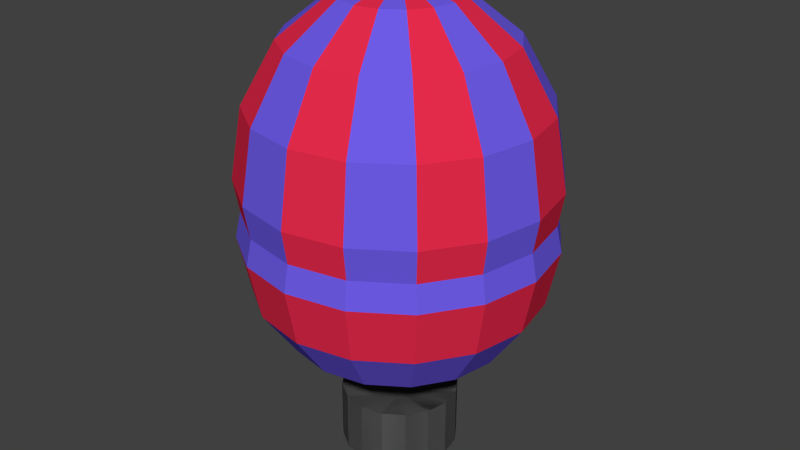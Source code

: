 # Source: baloon.blend  (saved by Blender 2.74.0; exported with 4.5.12 LTS)
import bpy
from mathutils import Matrix  # noqa: F401  (used for matrix-valued properties, if any)

bpy.ops.wm.read_factory_settings(use_empty=True)
scene = bpy.context.scene
scene.name = 'Scene'

# ---- collections
col_collection_1 = bpy.data.collections.new('Collection 1'); scene.collection.children.link(col_collection_1)

# ---- materials (node trees are filled in below, after node groups)
mat_material_002 = bpy.data.materials.new('Material.002')
mat_material_002.alpha_threshold = 0.0
mat_material_002.use_transparent_shadow = False
mat_material_002.diffuse_color = (0.156, 0.1058, 0.8, 1.0)
mat_material_002.roughness = 0.5
mat_material_001 = bpy.data.materials.new('Material.001')
mat_material_001.alpha_threshold = 0.0
mat_material_001.use_transparent_shadow = False
mat_material_001.diffuse_color = (0.8, 0.0243, 0.07167, 1.0)
mat_material_001.roughness = 0.5
mat_material_003 = bpy.data.materials.new('Material.003')
mat_material_003.alpha_threshold = 0.0
mat_material_003.use_transparent_shadow = False
mat_material_003.diffuse_color = (0.1523, 0.1523, 0.1523, 1.0)
mat_material_003.roughness = 0.5

# ---- material node trees

# ---- world
world_world = bpy.data.worlds.new('World'); scene.world = world_world
world_world.color = (0.05088, 0.05088, 0.05088)
world_world.use_sun_shadow = False
world_world.sun_shadow_jitter_overblur = 0.0
world_world.cycles.sampling_method = 'MANUAL'
world_world.cycles.sample_map_resolution = 256

# ---- meshes
me_sphere_001 = bpy.data.meshes.new('Sphere.001')
me_sphere_001.from_pydata([(-0.3827, 0.0, 2.498), (-0.7071, 0.0, 2.291), (-0.9239, 0.0, 1.981), (-1.0, 0.0, 1.615), (-0.9239, 0.0, 1.25), (-0.7071, 0.0, 0.9398), (-0.3827, 0.0, 0.7327), (-0.3536, 0.1464, 2.498), (-0.6533, 0.2706, 2.291), (-0.8536, 0.3536, 1.981), (-0.9239, 0.3827, 1.615), (-0.8536, 0.3536, 1.25), (-0.6533, 0.2706, 0.9398), (-0.3536, 0.1464, 0.7327), (-0.2706, 0.2706, 2.498), (-0.5, 0.5, 2.291), (-0.6533, 0.6533, 1.981), (-0.7071, 0.7071, 1.615), (-0.6533, 0.6533, 1.25), (-0.5, 0.5, 0.9398), (-0.2706, 0.2706, 0.7327), (-1.51e-07, 0.0, 0.7914), (-0.1464, 0.3536, 2.498), (-0.2706, 0.6533, 2.291), (-0.3536, 0.8536, 1.981), (-0.3827, 0.9239, 1.615), (-0.3536, 0.8536, 1.25), (-0.2706, 0.6533, 0.9398), (-0.1464, 0.3536, 0.7327), (-1.307e-07, 0.3827, 2.498), (-7.11e-08, 0.7071, 2.291), (-1.149e-08, 0.9239, 1.981), (-1.149e-08, 1.0, 1.615), (-1.149e-08, 0.9239, 1.25), (-7.11e-08, 0.7071, 0.9398), (-5.62e-08, 0.3827, 0.7327), (0.1464, 0.3536, 2.498), (0.2706, 0.6533, 2.291), (0.3536, 0.8536, 1.981), (0.3827, 0.9239, 1.615), (0.3536, 0.8536, 1.25), (0.2706, 0.6533, 0.9398), (0.1464, 0.3536, 0.7327), (-2.578e-07, -1.068e-07, 2.571), (0.2706, 0.2706, 2.498), (0.5, 0.5, 2.291), (0.6533, 0.6533, 1.981), (0.7071, 0.7071, 1.615), (0.6533, 0.6533, 1.25), (0.5, 0.5, 0.9398), (0.2706, 0.2706, 0.7327), (0.3536, 0.1464, 2.498), (0.6533, 0.2706, 2.291), (0.8536, 0.3536, 1.981), (0.9239, 0.3827, 1.615), (0.8536, 0.3536, 1.25), (0.6533, 0.2706, 0.9398), (0.3536, 0.1464, 0.7327), (0.3827, -7.268e-08, 2.498), (0.7071, -2.664e-07, 2.291), (0.9239, -2.962e-07, 1.981), (1.0, -3.26e-07, 1.615), (0.9239, -2.962e-07, 1.25), (0.7071, -2.664e-07, 0.9398), (0.3827, -1.621e-07, 0.7327), (0.3536, -0.1464, 2.498), (0.6533, -0.2706, 2.291), (0.8536, -0.3536, 1.981), (0.9239, -0.3827, 1.615), (0.8536, -0.3536, 1.25), (0.6533, -0.2706, 0.9398), (0.3536, -0.1464, 0.7327), (0.2706, -0.2706, 2.498), (0.5, -0.5, 2.291), (0.6533, -0.6533, 1.981), (0.7071, -0.7071, 1.615), (0.6533, -0.6533, 1.25), (0.5, -0.5, 0.9398), (0.2706, -0.2706, 0.7327), (0.1464, -0.3536, 2.498), (0.2706, -0.6533, 2.291), (0.3536, -0.8536, 1.981), (0.3827, -0.9239, 1.615), (0.3536, -0.8536, 1.25), (0.2706, -0.6533, 0.9398), (0.1464, -0.3536, 0.7327), (-2.499e-07, -0.3827, 2.498), (-4.883e-07, -0.7071, 2.291), (-5.181e-07, -0.9239, 1.981), (-6.075e-07, -1.0, 1.615), (-5.181e-07, -0.9239, 1.25), (-4.883e-07, -0.7071, 0.9398), (-3.393e-07, -0.3827, 0.7327), (-0.1464, -0.3536, 2.498), (-0.2706, -0.6533, 2.291), (-0.3536, -0.8536, 1.981), (-0.3827, -0.9239, 1.615), (-0.3536, -0.8536, 1.25), (-0.2706, -0.6533, 0.9398), (-0.1464, -0.3536, 0.7327), (-0.2706, -0.2706, 2.498), (-0.5, -0.5, 2.291), (-0.6533, -0.6533, 1.981), (-0.7071, -0.7071, 1.615), (-0.6533, -0.6533, 1.25), (-0.5, -0.5, 0.9398), (-0.2706, -0.2706, 0.7327), (-0.3536, -0.1464, 2.498), (-0.6533, -0.2706, 2.291), (-0.8536, -0.3536, 1.981), (-0.9239, -0.3827, 1.615), (-0.8536, -0.3536, 1.25), (-0.6533, -0.2706, 0.9398), (-0.3536, -0.1464, 0.7327), (-0.3827, 0.0, 0.09713), (-0.3536, 0.1464, 0.09713), (-0.2706, 0.2706, 0.09713), (-1.51e-07, 0.0, 0.09713), (-0.1464, 0.3536, 0.09713), (-5.62e-08, 0.3827, 0.09713), (0.1464, 0.3536, 0.09713), (0.2706, 0.2706, 0.09713), (0.3536, 0.1464, 0.09713), (0.3827, -1.621e-07, 0.09713), (0.3536, -0.1464, 0.09713), (0.2706, -0.2706, 0.09713), (0.1464, -0.3536, 0.09713), (-3.393e-07, -0.3827, 0.09713), (-0.1464, -0.3536, 0.09713), (-0.2706, -0.2706, 0.09713), (-0.3536, -0.1464, 0.09713), (-0.3827, 8.051e-09, 0.4971), (-0.3536, 0.1464, 0.4971), (-0.2706, 0.2706, 0.4971), (-1.468e-07, 8.051e-09, 0.4039), (-0.1464, 0.3536, 0.4971), (-5.198e-08, 0.3827, 0.4971), (0.1464, 0.3536, 0.4971), (0.2706, 0.2706, 0.4971), (0.3536, 0.1464, 0.4971), (0.3827, -1.54e-07, 0.4971), (0.3536, -0.1464, 0.4971), (0.2706, -0.2706, 0.4971), (0.1464, -0.3536, 0.4971), (-3.351e-07, -0.3827, 0.4971), (-0.1464, -0.3536, 0.4971), (-0.2706, -0.2706, 0.4971), (-0.3536, -0.1464, 0.4971)], [], [(6, 5, 12, 13), (5, 4, 11, 12), (4, 3, 10, 11), (3, 2, 9, 10), (2, 1, 8, 9), (1, 0, 7, 8), (13, 12, 19, 20), (12, 11, 18, 19), (11, 10, 17, 18), (10, 9, 16, 17), (9, 8, 15, 16), (8, 7, 14, 15), (20, 19, 27, 28), (19, 18, 26, 27), (18, 17, 25, 26), (17, 16, 24, 25), (16, 15, 23, 24), (15, 14, 22, 23), (28, 27, 34, 35), (27, 26, 33, 34), (26, 25, 32, 33), (25, 24, 31, 32), (24, 23, 30, 31), (23, 22, 29, 30), (35, 34, 41, 42), (34, 33, 40, 41), (33, 32, 39, 40), (32, 31, 38, 39), (31, 30, 37, 38), (30, 29, 36, 37), (42, 41, 49, 50), (41, 40, 48, 49), (40, 39, 47, 48), (39, 38, 46, 47), (38, 37, 45, 46), (37, 36, 44, 45), (50, 49, 56, 57), (49, 48, 55, 56), (48, 47, 54, 55), (47, 46, 53, 54), (46, 45, 52, 53), (45, 44, 51, 52), (57, 56, 63, 64), (56, 55, 62, 63), (55, 54, 61, 62), (54, 53, 60, 61), (53, 52, 59, 60), (52, 51, 58, 59), (64, 63, 70, 71), (63, 62, 69, 70), (62, 61, 68, 69), (61, 60, 67, 68), (60, 59, 66, 67), (59, 58, 65, 66), (71, 70, 77, 78), (70, 69, 76, 77), (69, 68, 75, 76), (68, 67, 74, 75), (67, 66, 73, 74), (66, 65, 72, 73), (78, 77, 84, 85), (77, 76, 83, 84), (76, 75, 82, 83), (75, 74, 81, 82), (74, 73, 80, 81), (73, 72, 79, 80), (85, 84, 91, 92), (84, 83, 90, 91), (83, 82, 89, 90), (82, 81, 88, 89), (81, 80, 87, 88), (80, 79, 86, 87), (92, 91, 98, 99), (91, 90, 97, 98), (90, 89, 96, 97), (89, 88, 95, 96), (88, 87, 94, 95), (87, 86, 93, 94), (99, 98, 105, 106), (98, 97, 104, 105), (97, 96, 103, 104), (96, 95, 102, 103), (95, 94, 101, 102), (94, 93, 100, 101), (106, 105, 112, 113), (105, 104, 111, 112), (104, 103, 110, 111), (103, 102, 109, 110), (102, 101, 108, 109), (101, 100, 107, 108), (21, 6, 13), (0, 43, 7), (21, 13, 20), (7, 43, 14), (21, 20, 28), (14, 43, 22), (21, 28, 35), (22, 43, 29), (21, 35, 42), (29, 43, 36), (21, 42, 50), (36, 43, 44), (21, 50, 57), (44, 43, 51), (21, 57, 64), (51, 43, 58), (21, 64, 71), (58, 43, 65), (21, 71, 78), (65, 43, 72), (21, 78, 85), (72, 43, 79), (21, 85, 92), (79, 43, 86), (21, 92, 99), (86, 43, 93), (21, 99, 106), (93, 43, 100), (21, 106, 113), (100, 43, 107), (21, 113, 6), (113, 112, 5, 6), (112, 111, 4, 5), (111, 110, 3, 4), (110, 109, 2, 3), (109, 108, 1, 2), (108, 107, 0, 1), (107, 43, 0), (117, 114, 115), (117, 115, 116), (117, 116, 118), (117, 118, 119), (117, 119, 120), (117, 120, 121), (117, 121, 122), (117, 122, 123), (117, 123, 124), (117, 124, 125), (117, 125, 126), (117, 126, 127), (117, 127, 128), (117, 128, 129), (117, 129, 130), (117, 130, 114), (134, 132, 131), (134, 133, 132), (134, 135, 133), (134, 136, 135), (134, 137, 136), (134, 138, 137), (134, 139, 138), (134, 140, 139), (134, 141, 140), (134, 142, 141), (134, 143, 142), (134, 144, 143), (134, 145, 144), (134, 146, 145), (134, 147, 146), (134, 131, 147), (121, 138, 139, 122), (119, 136, 137, 120), (116, 133, 135, 118), (128, 145, 146, 129), (126, 143, 144, 127), (124, 141, 142, 125), (122, 139, 140, 123), (120, 137, 138, 121), (118, 135, 136, 119), (129, 146, 147, 130), (115, 132, 133, 116), (127, 144, 145, 128), (114, 131, 132, 115), (125, 142, 143, 126), (123, 140, 141, 124), (130, 147, 131, 114)])
me_sphere_001.polygons.foreach_set('material_index', [1, 0, 1, 0, 1, 0, 1, 0, 1, 0, 1, 0, 1, 0, 1, 0, 1, 0, 1, 0, 1, 0, 1, 0, 1, 0, 1, 0, 1, 0, 1, 0, 1, 0, 1, 0, 1, 0, 1, 0, 1, 0, 1, 0, 1, 0, 1, 0, 1, 0, 1, 0, 1, 0, 1, 0, 1, 0, 1, 0, 1, 0, 1, 0, 1, 0, 1, 0, 1, 0, 1, 0, 1, 0, 1, 0, 1, 0, 1, 0, 1, 0, 1, 0, 1, 0, 1, 0, 1, 0, 2, 1, 2, 1, 2, 1, 2, 1, 2, 1, 2, 1, 2, 1, 2, 1, 2, 1, 2, 1, 2, 1, 2, 1, 2, 1, 2, 1, 2, 1, 2, 1, 0, 1, 0, 1, 0, 1, 2, 2, 2, 2, 2, 2, 2, 2, 2, 2, 2, 2, 2, 2, 2, 2, 2, 2, 2, 2, 2, 2, 2, 2, 2, 2, 2, 2, 2, 2, 2, 2, 2, 2, 2, 2, 2, 2, 2, 2, 2, 2, 2, 2, 2, 2, 2, 2])
me_sphere_001.materials.append(mat_material_002)
me_sphere_001.materials.append(mat_material_001)
me_sphere_001.materials.append(mat_material_003)
me_sphere_001.use_remesh_preserve_volume = False
me_sphere_001.use_remesh_preserve_attributes = False
me_sphere_001.use_mirror_vertex_groups = False
me_sphere_001.update()
me_sphere = bpy.data.meshes.new('Sphere')
me_sphere.from_pydata([(-0.3827, 0.0, 3.109), (-0.7071, 0.0, 2.849), (-0.9239, 0.0, 2.459), (-1.0, 0.0, 2.0), (-0.9239, 0.0, 1.541), (-0.7071, 0.0, 1.151), (-0.3827, 0.0, 0.8913), (-0.3536, 0.1464, 3.109), (-0.6533, 0.2706, 2.849), (-0.8536, 0.3536, 2.459), (-0.9239, 0.3827, 2.0), (-0.8536, 0.3536, 1.541), (-0.6533, 0.2706, 1.151), (-0.3536, 0.1464, 0.8913), (-0.2706, 0.2706, 3.109), (-0.5, 0.5, 2.849), (-0.6533, 0.6533, 2.459), (-0.7071, 0.7071, 2.0), (-0.6533, 0.6533, 1.541), (-0.5, 0.5, 1.151), (-0.2706, 0.2706, 0.8913), (-1.51e-07, 0.0, 0.965), (-0.1464, 0.3536, 3.109), (-0.2706, 0.6533, 2.849), (-0.3536, 0.8536, 2.459), (-0.3827, 0.9239, 2.0), (-0.3536, 0.8536, 1.541), (-0.2706, 0.6533, 1.151), (-0.1464, 0.3536, 0.8913), (-1.307e-07, 0.3827, 3.109), (-7.11e-08, 0.7071, 2.849), (-1.149e-08, 0.9239, 2.459), (-1.149e-08, 1.0, 2.0), (-1.149e-08, 0.9239, 1.541), (-7.11e-08, 0.7071, 1.151), (-5.62e-08, 0.3827, 0.8913), (0.1464, 0.3536, 3.109), (0.2706, 0.6533, 2.849), (0.3536, 0.8536, 2.459), (0.3827, 0.9239, 2.0), (0.3536, 0.8536, 1.541), (0.2706, 0.6533, 1.151), (0.1464, 0.3536, 0.8913), (-2.578e-07, -1.068e-07, 3.2), (0.2706, 0.2706, 3.109), (0.5, 0.5, 2.849), (0.6533, 0.6533, 2.459), (0.7071, 0.7071, 2.0), (0.6533, 0.6533, 1.541), (0.5, 0.5, 1.151), (0.2706, 0.2706, 0.8913), (0.3536, 0.1464, 3.109), (0.6533, 0.2706, 2.849), (0.8536, 0.3536, 2.459), (0.9239, 0.3827, 2.0), (0.8536, 0.3536, 1.541), (0.6533, 0.2706, 1.151), (0.3536, 0.1464, 0.8913), (0.3827, -7.268e-08, 3.109), (0.7071, -2.664e-07, 2.849), (0.9239, -2.962e-07, 2.459), (1.0, -3.26e-07, 2.0), (0.9239, -2.962e-07, 1.541), (0.7071, -2.664e-07, 1.151), (0.3827, -1.621e-07, 0.8913), (0.3536, -0.1464, 3.109), (0.6533, -0.2706, 2.849), (0.8536, -0.3536, 2.459), (0.9239, -0.3827, 2.0), (0.8536, -0.3536, 1.541), (0.6533, -0.2706, 1.151), (0.3536, -0.1464, 0.8913), (0.2706, -0.2706, 3.109), (0.5, -0.5, 2.849), (0.6533, -0.6533, 2.459), (0.7071, -0.7071, 2.0), (0.6533, -0.6533, 1.541), (0.5, -0.5, 1.151), (0.2706, -0.2706, 0.8913), (0.1464, -0.3536, 3.109), (0.2706, -0.6533, 2.849), (0.3536, -0.8536, 2.459), (0.3827, -0.9239, 2.0), (0.3536, -0.8536, 1.541), (0.2706, -0.6533, 1.151), (0.1464, -0.3536, 0.8913), (-2.499e-07, -0.3827, 3.109), (-4.883e-07, -0.7071, 2.849), (-5.181e-07, -0.9239, 2.459), (-6.075e-07, -1.0, 2.0), (-5.181e-07, -0.9239, 1.541), (-4.883e-07, -0.7071, 1.151), (-3.393e-07, -0.3827, 0.8913), (-0.1464, -0.3536, 3.109), (-0.2706, -0.6533, 2.849), (-0.3536, -0.8536, 2.459), (-0.3827, -0.9239, 2.0), (-0.3536, -0.8536, 1.541), (-0.2706, -0.6533, 1.151), (-0.1464, -0.3536, 0.8913), (-0.2706, -0.2706, 3.109), (-0.5, -0.5, 2.849), (-0.6533, -0.6533, 2.459), (-0.7071, -0.7071, 2.0), (-0.6533, -0.6533, 1.541), (-0.5, -0.5, 1.151), (-0.2706, -0.2706, 0.8913), (-0.3536, -0.1464, 3.109), (-0.6533, -0.2706, 2.849), (-0.8536, -0.3536, 2.459), (-0.9239, -0.3827, 2.0), (-0.8536, -0.3536, 1.541), (-0.6533, -0.2706, 1.151), (-0.3536, -0.1464, 0.8913), (-0.3827, 0.0, 0.09713), (-0.3536, 0.1464, 0.09713), (-0.2706, 0.2706, 0.09713), (-1.51e-07, 0.0, 0.09713), (-0.1464, 0.3536, 0.09713), (-5.62e-08, 0.3827, 0.09713), (0.1464, 0.3536, 0.09713), (0.2706, 0.2706, 0.09713), (0.3536, 0.1464, 0.09713), (0.3827, -1.621e-07, 0.09713), (0.3536, -0.1464, 0.09713), (0.2706, -0.2706, 0.09713), (0.1464, -0.3536, 0.09713), (-3.393e-07, -0.3827, 0.09713), (-0.1464, -0.3536, 0.09713), (-0.2706, -0.2706, 0.09713), (-0.3536, -0.1464, 0.09713), (-0.3827, 8.051e-09, 0.4971), (-0.3536, 0.1464, 0.4971), (-0.2706, 0.2706, 0.4971), (-1.468e-07, 8.051e-09, 0.4039), (-0.1464, 0.3536, 0.4971), (-5.198e-08, 0.3827, 0.4971), (0.1464, 0.3536, 0.4971), (0.2706, 0.2706, 0.4971), (0.3536, 0.1464, 0.4971), (0.3827, -1.54e-07, 0.4971), (0.3536, -0.1464, 0.4971), (0.2706, -0.2706, 0.4971), (0.1464, -0.3536, 0.4971), (-3.351e-07, -0.3827, 0.4971), (-0.1464, -0.3536, 0.4971), (-0.2706, -0.2706, 0.4971), (-0.3536, -0.1464, 0.4971)], [], [(6, 5, 12, 13), (5, 4, 11, 12), (4, 3, 10, 11), (3, 2, 9, 10), (2, 1, 8, 9), (1, 0, 7, 8), (13, 12, 19, 20), (12, 11, 18, 19), (11, 10, 17, 18), (10, 9, 16, 17), (9, 8, 15, 16), (8, 7, 14, 15), (20, 19, 27, 28), (19, 18, 26, 27), (18, 17, 25, 26), (17, 16, 24, 25), (16, 15, 23, 24), (15, 14, 22, 23), (28, 27, 34, 35), (27, 26, 33, 34), (26, 25, 32, 33), (25, 24, 31, 32), (24, 23, 30, 31), (23, 22, 29, 30), (35, 34, 41, 42), (34, 33, 40, 41), (33, 32, 39, 40), (32, 31, 38, 39), (31, 30, 37, 38), (30, 29, 36, 37), (42, 41, 49, 50), (41, 40, 48, 49), (40, 39, 47, 48), (39, 38, 46, 47), (38, 37, 45, 46), (37, 36, 44, 45), (50, 49, 56, 57), (49, 48, 55, 56), (48, 47, 54, 55), (47, 46, 53, 54), (46, 45, 52, 53), (45, 44, 51, 52), (57, 56, 63, 64), (56, 55, 62, 63), (55, 54, 61, 62), (54, 53, 60, 61), (53, 52, 59, 60), (52, 51, 58, 59), (64, 63, 70, 71), (63, 62, 69, 70), (62, 61, 68, 69), (61, 60, 67, 68), (60, 59, 66, 67), (59, 58, 65, 66), (71, 70, 77, 78), (70, 69, 76, 77), (69, 68, 75, 76), (68, 67, 74, 75), (67, 66, 73, 74), (66, 65, 72, 73), (78, 77, 84, 85), (77, 76, 83, 84), (76, 75, 82, 83), (75, 74, 81, 82), (74, 73, 80, 81), (73, 72, 79, 80), (85, 84, 91, 92), (84, 83, 90, 91), (83, 82, 89, 90), (82, 81, 88, 89), (81, 80, 87, 88), (80, 79, 86, 87), (92, 91, 98, 99), (91, 90, 97, 98), (90, 89, 96, 97), (89, 88, 95, 96), (88, 87, 94, 95), (87, 86, 93, 94), (99, 98, 105, 106), (98, 97, 104, 105), (97, 96, 103, 104), (96, 95, 102, 103), (95, 94, 101, 102), (94, 93, 100, 101), (106, 105, 112, 113), (105, 104, 111, 112), (104, 103, 110, 111), (103, 102, 109, 110), (102, 101, 108, 109), (101, 100, 107, 108), (21, 6, 13), (0, 43, 7), (21, 13, 20), (7, 43, 14), (21, 20, 28), (14, 43, 22), (21, 28, 35), (22, 43, 29), (21, 35, 42), (29, 43, 36), (21, 42, 50), (36, 43, 44), (21, 50, 57), (44, 43, 51), (21, 57, 64), (51, 43, 58), (21, 64, 71), (58, 43, 65), (21, 71, 78), (65, 43, 72), (21, 78, 85), (72, 43, 79), (21, 85, 92), (79, 43, 86), (21, 92, 99), (86, 43, 93), (21, 99, 106), (93, 43, 100), (21, 106, 113), (100, 43, 107), (21, 113, 6), (113, 112, 5, 6), (112, 111, 4, 5), (111, 110, 3, 4), (110, 109, 2, 3), (109, 108, 1, 2), (108, 107, 0, 1), (107, 43, 0), (117, 114, 115), (117, 115, 116), (117, 116, 118), (117, 118, 119), (117, 119, 120), (117, 120, 121), (117, 121, 122), (117, 122, 123), (117, 123, 124), (117, 124, 125), (117, 125, 126), (117, 126, 127), (117, 127, 128), (117, 128, 129), (117, 129, 130), (117, 130, 114), (134, 132, 131), (134, 133, 132), (134, 135, 133), (134, 136, 135), (134, 137, 136), (134, 138, 137), (134, 139, 138), (134, 140, 139), (134, 141, 140), (134, 142, 141), (134, 143, 142), (134, 144, 143), (134, 145, 144), (134, 146, 145), (134, 147, 146), (134, 131, 147), (121, 138, 139, 122), (119, 136, 137, 120), (116, 133, 135, 118), (128, 145, 146, 129), (126, 143, 144, 127), (124, 141, 142, 125), (122, 139, 140, 123), (120, 137, 138, 121), (118, 135, 136, 119), (129, 146, 147, 130), (115, 132, 133, 116), (127, 144, 145, 128), (114, 131, 132, 115), (125, 142, 143, 126), (123, 140, 141, 124), (130, 147, 131, 114)])
me_sphere.polygons.foreach_set('material_index', [0, 0, 0, 0, 0, 0, 1, 1, 1, 1, 1, 1, 0, 0, 0, 0, 0, 0, 1, 1, 1, 1, 1, 1, 0, 0, 0, 0, 0, 0, 1, 1, 1, 1, 1, 1, 0, 0, 0, 0, 0, 0, 1, 1, 1, 1, 1, 1, 0, 0, 0, 0, 0, 0, 1, 1, 1, 1, 1, 1, 0, 0, 0, 0, 0, 0, 1, 1, 1, 1, 1, 1, 0, 0, 0, 0, 0, 0, 1, 1, 1, 1, 1, 1, 0, 0, 0, 0, 0, 0, 2, 0, 2, 1, 2, 0, 2, 1, 2, 0, 2, 1, 2, 0, 2, 1, 2, 0, 2, 1, 2, 0, 2, 1, 2, 0, 2, 1, 2, 0, 2, 1, 1, 1, 1, 1, 1, 1, 2, 2, 2, 2, 2, 2, 2, 2, 2, 2, 2, 2, 2, 2, 2, 2, 2, 2, 2, 2, 2, 2, 2, 2, 2, 2, 2, 2, 2, 2, 2, 2, 2, 2, 2, 2, 2, 2, 2, 2, 2, 2, 2, 2, 2, 2, 2, 2])
me_sphere.materials.append(mat_material_002)
me_sphere.materials.append(mat_material_001)
me_sphere.materials.append(mat_material_003)
me_sphere.use_remesh_preserve_volume = False
me_sphere.use_remesh_preserve_attributes = False
me_sphere.use_mirror_vertex_groups = False
me_sphere.update()

# ---- objects
ob_baloon2 = bpy.data.objects.new('Baloon2', me_sphere_001)
ob_baloon1 = bpy.data.objects.new('Baloon1', me_sphere)

# ---- transforms, parenting, visibility, modifiers, constraints
ob_baloon2.location = (0.0, 0.0, 0.0)
ob_baloon2.lineart.crease_threshold = 0.0
ob_baloon1.location = (0.0, 0.0, 0.0)
ob_baloon1.lineart.crease_threshold = 0.0

# ---- collection membership
col_collection_1.objects.link(ob_baloon2)
col_collection_1.objects.link(ob_baloon1)

# ---- scene / render settings (as saved in the file)
scene.frame_start = 1; scene.frame_end = 250; scene.frame_set(1)
scene.render.engine = 'BLENDER_EEVEE_NEXT'
scene.render.resolution_percentage = 50
scene.render.dither_intensity = 0.0
scene.cycles.use_denoising = False
scene.cycles.samples = 10
scene.cycles.sampling_pattern = 'TABULATED_SOBOL'
scene.cycles.light_sampling_threshold = 0.0
scene.cycles.use_adaptive_sampling = False
scene.cycles.use_light_tree = False
scene.cycles.blur_glossy = 0.0
scene.cycles.pixel_filter_type = 'GAUSSIAN'
scene.cycles.sample_clamp_indirect = 0.0
scene.view_settings.view_transform = 'Standard'
bpy.context.view_layer.update()

# ---- added for rendering (the .blend has no active camera and no usable light): camera, sun
cam_auto = bpy.data.cameras.new('AutoCamera')
cam_auto.lens = 50.0
cam_auto.sensor_width = 36.0
cam_auto.clip_end = 1000.0
ob_auto_camera = bpy.data.objects.new('AutoCamera', cam_auto)
scene.collection.objects.link(ob_auto_camera)
ob_auto_camera.location = (3.8846, -4.66152, 4.75624)
ob_auto_camera.rotation_euler = (1.09748, -7.21219e-08, 0.694738)
scene.camera = ob_auto_camera
light_auto_sun = bpy.data.lights.new('AutoSun', 'SUN')
light_auto_sun.energy = 3.0
light_auto_sun.angle = 0.0523599
ob_auto_sun = bpy.data.objects.new('AutoSun', light_auto_sun)
scene.collection.objects.link(ob_auto_sun)
ob_auto_sun.rotation_euler = (0.872665, 0.174533, 0.523599)
bpy.context.view_layer.update()
